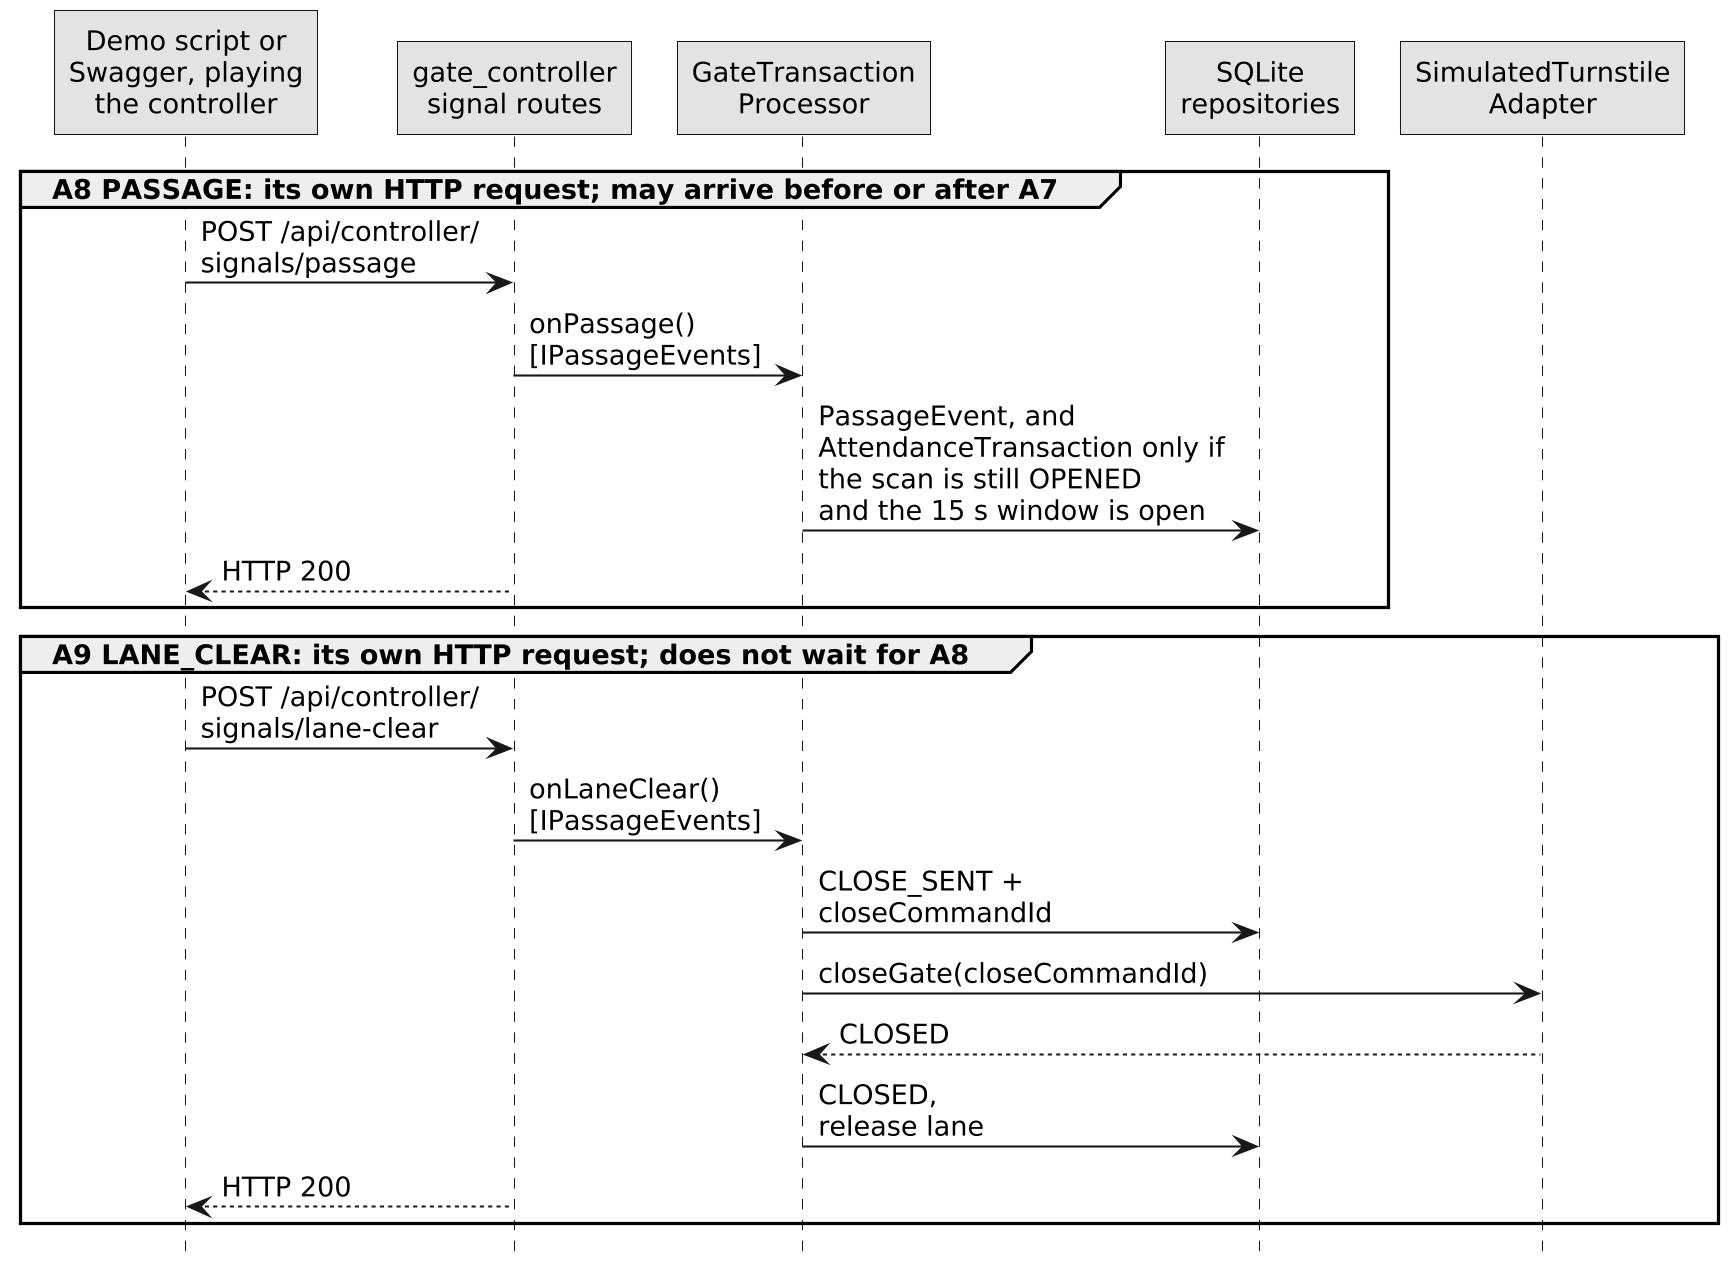

The diagram above was rendered by PlantUML. Its source (embedded in the PNG):
@startuml
!include style.iuml
skinparam sequenceMessageAlign left
skinparam responseMessageBelowArrow true
skinparam ParticipantPadding 6
skinparam BoxPadding 2
skinparam defaultFontSize 13
skinparam noteFontSize 12
hide footbox

participant "Demo script or\nSwagger, playing\nthe controller" as C
participant "gate_controller\nsignal routes" as R
participant "GateTransaction\nProcessor" as P
participant "SQLite\nrepositories" as DB
participant "SimulatedTurnstile\nAdapter" as T

group A8 PASSAGE: its own HTTP request; may arrive before or after A7
C -> R : POST /api/controller/\nsignals/passage
R -> P : onPassage()\n[IPassageEvents]
P -> DB : PassageEvent, and\nAttendanceTransaction only if\nthe scan is still OPENED\nand the 15 s window is open
R --> C : HTTP 200
end
group A9 LANE_CLEAR: its own HTTP request; does not wait for A8
C -> R : POST /api/controller/\nsignals/lane-clear
R -> P : onLaneClear()\n[IPassageEvents]
P -> DB : CLOSE_SENT +\ncloseCommandId
P -> T : closeGate(closeCommandId)
T --> P : CLOSED
P -> DB : CLOSED,\nrelease lane
R --> C : HTTP 200
end
@enduml